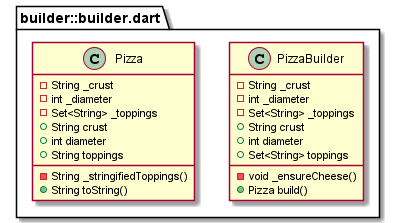

The diagram above was rendered by PlantUML. Its source (embedded in the PNG):
@startuml
set namespaceSeparator ::

class "builder::builder.dart::PizzaBuilder" {
  -String _crust
  -int _diameter
  -Set<String> _toppings
  +String crust
  +int diameter
  +Set<String> toppings
  -void _ensureCheese()
  +Pizza build()
}

class "builder::builder.dart::Pizza" {
  -String _crust
  -int _diameter
  -Set<String> _toppings
  +String crust
  +int diameter
  +String toppings
  -String _stringifiedToppings()
  +String toString()
}


@enduml